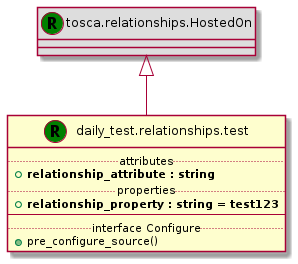

The diagram above was rendered by PlantUML. Its source (embedded in the PNG):
@startuml
set namespaceSeparator none
class "tosca.relationships.HostedOn" << (R,green) >> #DDDDDD
"tosca.relationships.HostedOn" <|-- "daily_test.relationships.test"
class "daily_test.relationships.test" << (R,green) >> {
.. attributes ..
+<b>relationship_attribute : string
.. properties ..
+<b>relationship_property : string = test123
--
.. interface Configure ..
+pre_configure_source()
}
@enduml